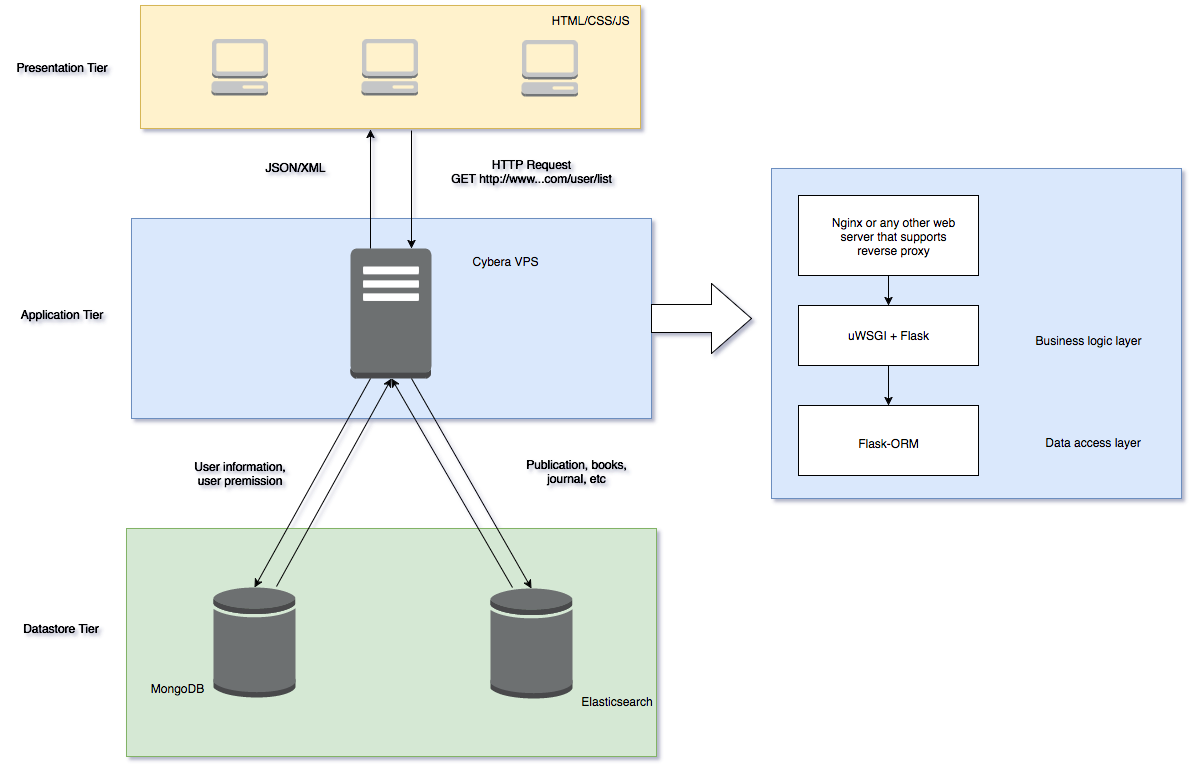

The diagram above was exported from draw.io. Its source (the exported page's mxGraphModel, read from the mxfile embedded in the PNG):
<mxGraphModel dx="1305" dy="799" grid="1" gridSize="10" guides="1" tooltips="1" connect="1" arrows="1" fold="1" page="1" pageScale="1" pageWidth="850" pageHeight="1100" background="#ffffff" math="0" shadow="0">
  <root>
    <mxCell id="0" />
    <mxCell id="1" parent="0" />
    <mxCell id="f253666bf50fb97-48" value="" style="whiteSpace=wrap;html=1;fillColor=#dae8fc;strokeColor=#6c8ebf;" vertex="1" parent="1">
      <mxGeometry x="790" y="230" width="410" height="330" as="geometry" />
    </mxCell>
    <mxCell id="f253666bf50fb97-38" value="" style="whiteSpace=wrap;html=1;" vertex="1" parent="1">
      <mxGeometry x="817" y="257" width="180" height="80" as="geometry" />
    </mxCell>
    <mxCell id="f253666bf50fb97-25" value="" style="whiteSpace=wrap;html=1;fillColor=#d5e8d4;strokeColor=#82b366;" vertex="1" parent="1">
      <mxGeometry x="145" y="590" width="530" height="228" as="geometry" />
    </mxCell>
    <mxCell id="f253666bf50fb97-13" value="" style="whiteSpace=wrap;html=1;fillColor=#dae8fc;strokeColor=#6c8ebf;" vertex="1" parent="1">
      <mxGeometry x="150" y="280" width="520" height="200" as="geometry" />
    </mxCell>
    <mxCell id="f253666bf50fb97-9" value="" style="whiteSpace=wrap;html=1;fillColor=#fff2cc;strokeColor=#d6b656;" vertex="1" parent="1">
      <mxGeometry x="159" y="67" width="500" height="123" as="geometry" />
    </mxCell>
    <mxCell id="f253666bf50fb97-4" value="" style="dashed=0;html=1;shape=mxgraph.aws2.non-service_specific.client;strokeColor=none;" vertex="1" parent="1">
      <mxGeometry x="230" y="100" width="57" height="57" as="geometry" />
    </mxCell>
    <mxCell id="f253666bf50fb97-5" value="" style="dashed=0;html=1;shape=mxgraph.aws2.non-service_specific.client;strokeColor=none;" vertex="1" parent="1">
      <mxGeometry x="380" y="100" width="57" height="57" as="geometry" />
    </mxCell>
    <mxCell id="f253666bf50fb97-7" value="" style="dashed=0;html=1;shape=mxgraph.aws2.non-service_specific.traditional_server;strokeColor=none;" vertex="1" parent="1">
      <mxGeometry x="369" y="310" width="81" height="130" as="geometry" />
    </mxCell>
    <mxCell id="f253666bf50fb97-8" value="Presentation&lt;span&gt;&amp;nbsp;Tier&lt;/span&gt;" style="text;html=1;strokeColor=none;fillColor=none;align=center;verticalAlign=middle;whiteSpace=wrap;" vertex="1" parent="1">
      <mxGeometry x="30" y="114" width="100" height="30" as="geometry" />
    </mxCell>
    <mxCell id="f253666bf50fb97-10" value="" style="dashed=0;html=1;shape=mxgraph.aws2.non-service_specific.client;strokeColor=none;" vertex="1" parent="1">
      <mxGeometry x="540" y="101" width="57" height="57" as="geometry" />
    </mxCell>
    <mxCell id="f253666bf50fb97-12" value="HTTP Request&lt;div&gt;GET http://www...com/user/list&lt;/div&gt;" style="text;html=1;strokeColor=none;fillColor=none;align=center;verticalAlign=middle;whiteSpace=wrap;" vertex="1" parent="1">
      <mxGeometry x="460" y="208" width="180" height="50" as="geometry" />
    </mxCell>
    <mxCell id="f253666bf50fb97-14" value="" style="endArrow=classic;html=1;strokeColor=#000000;entryX=0.459;entryY=1.006;entryPerimeter=0;exitX=0.25;exitY=0;exitPerimeter=0;" edge="1" parent="1" source="f253666bf50fb97-7" target="f253666bf50fb97-9">
      <mxGeometry width="50" height="50" relative="1" as="geometry">
        <mxPoint x="320" y="270" as="sourcePoint" />
        <mxPoint x="370" y="220" as="targetPoint" />
      </mxGeometry>
    </mxCell>
    <mxCell id="f253666bf50fb97-15" value="" style="endArrow=classic;html=1;strokeColor=#000000;entryX=0.75;entryY=0;entryPerimeter=0;" edge="1" parent="1" target="f253666bf50fb97-7">
      <mxGeometry width="50" height="50" relative="1" as="geometry">
        <mxPoint x="430" y="192" as="sourcePoint" />
        <mxPoint x="450" y="245" as="targetPoint" />
      </mxGeometry>
    </mxCell>
    <mxCell id="f253666bf50fb97-16" value="JSON/XML" style="text;html=1;strokeColor=none;fillColor=none;align=center;verticalAlign=middle;whiteSpace=wrap;" vertex="1" parent="1">
      <mxGeometry x="267" y="204" width="93" height="50" as="geometry" />
    </mxCell>
    <mxCell id="f253666bf50fb97-18" value="Cybera VPS" style="text;html=1;strokeColor=none;fillColor=none;align=center;verticalAlign=middle;whiteSpace=wrap;" vertex="1" parent="1">
      <mxGeometry x="479" y="310" width="90" height="25" as="geometry" />
    </mxCell>
    <mxCell id="f253666bf50fb97-20" value="Application Tier" style="text;html=1;strokeColor=none;fillColor=none;align=center;verticalAlign=middle;whiteSpace=wrap;" vertex="1" parent="1">
      <mxGeometry x="20" y="363" width="120" height="25" as="geometry" />
    </mxCell>
    <mxCell id="f253666bf50fb97-21" value="" style="dashed=0;html=1;shape=mxgraph.aws2.non-service_specific.generic_database;strokeColor=none;" vertex="1" parent="1">
      <mxGeometry x="232" y="649" width="82" height="110" as="geometry" />
    </mxCell>
    <mxCell id="f253666bf50fb97-24" value="" style="dashed=0;html=1;shape=mxgraph.aws2.non-service_specific.generic_database;strokeColor=none;" vertex="1" parent="1">
      <mxGeometry x="509" y="650" width="82" height="110" as="geometry" />
    </mxCell>
    <mxCell id="f253666bf50fb97-26" value="Datastore Tier" style="text;html=1;strokeColor=none;fillColor=none;align=center;verticalAlign=middle;whiteSpace=wrap;" vertex="1" parent="1">
      <mxGeometry x="35" y="680" width="90" height="20" as="geometry" />
    </mxCell>
    <mxCell id="f253666bf50fb97-27" value="MongoDB" style="text;html=1;strokeColor=none;fillColor=none;align=center;verticalAlign=middle;whiteSpace=wrap;" vertex="1" parent="1">
      <mxGeometry x="170" y="739" width="50" height="21" as="geometry" />
    </mxCell>
    <mxCell id="f253666bf50fb97-28" value="Elasticsearch" style="text;html=1;strokeColor=none;fillColor=none;align=center;verticalAlign=middle;whiteSpace=wrap;" vertex="1" parent="1">
      <mxGeometry x="600" y="753" width="70" height="20" as="geometry" />
    </mxCell>
    <mxCell id="f253666bf50fb97-29" value="HTML/CSS/JS" style="text;html=1;strokeColor=none;fillColor=none;align=center;verticalAlign=middle;whiteSpace=wrap;" vertex="1" parent="1">
      <mxGeometry x="569" y="63" width="80" height="37" as="geometry" />
    </mxCell>
    <mxCell id="f253666bf50fb97-30" value="" style="endArrow=classic;html=1;strokeColor=#000000;entryX=0.5;entryY=0;entryPerimeter=0;exitX=0.25;exitY=1;exitPerimeter=0;" edge="1" parent="1" source="f253666bf50fb97-7" target="f253666bf50fb97-21">
      <mxGeometry width="50" height="50" relative="1" as="geometry">
        <mxPoint x="287" y="540" as="sourcePoint" />
        <mxPoint x="337" y="490" as="targetPoint" />
      </mxGeometry>
    </mxCell>
    <mxCell id="f253666bf50fb97-31" value="" style="endArrow=classic;html=1;strokeColor=#000000;entryX=0.5;entryY=0;entryPerimeter=0;exitX=0.75;exitY=1;exitPerimeter=0;" edge="1" parent="1" source="f253666bf50fb97-7" target="f253666bf50fb97-24">
      <mxGeometry width="50" height="50" relative="1" as="geometry">
        <mxPoint x="420" y="550" as="sourcePoint" />
        <mxPoint x="470" y="500" as="targetPoint" />
      </mxGeometry>
    </mxCell>
    <mxCell id="f253666bf50fb97-32" value="User information, user premission" style="text;html=1;strokeColor=none;fillColor=none;align=center;verticalAlign=middle;whiteSpace=wrap;" vertex="1" parent="1">
      <mxGeometry x="206" y="510" width="105" height="50" as="geometry" />
    </mxCell>
    <mxCell id="f253666bf50fb97-33" value="Publication, books, journal, etc" style="text;html=1;strokeColor=none;fillColor=none;align=center;verticalAlign=middle;whiteSpace=wrap;" vertex="1" parent="1">
      <mxGeometry x="530" y="515" width="130" height="35" as="geometry" />
    </mxCell>
    <mxCell id="f253666bf50fb97-36" value="" style="html=1;shadow=0;dashed=0;align=center;verticalAlign=middle;shape=mxgraph.arrows2.arrow;dy=0.6;dx=40;notch=0;" vertex="1" parent="1">
      <mxGeometry x="670" y="345" width="100" height="70" as="geometry" />
    </mxCell>
    <mxCell id="f253666bf50fb97-37" value="Nginx or any other web server that supports reverse proxy" style="text;html=1;strokeColor=none;fillColor=none;align=center;verticalAlign=middle;whiteSpace=wrap;" vertex="1" parent="1">
      <mxGeometry x="847" y="274" width="130" height="47" as="geometry" />
    </mxCell>
    <mxCell id="f253666bf50fb97-40" value="uWSGI + Flask" style="whiteSpace=wrap;html=1;" vertex="1" parent="1">
      <mxGeometry x="817" y="367" width="180" height="60" as="geometry" />
    </mxCell>
    <mxCell id="f253666bf50fb97-41" value="" style="whiteSpace=wrap;html=1;" vertex="1" parent="1">
      <mxGeometry x="817" y="467" width="180" height="70" as="geometry" />
    </mxCell>
    <mxCell id="f253666bf50fb97-42" value="Flask-ORM" style="text;html=1;strokeColor=none;fillColor=none;align=center;verticalAlign=middle;whiteSpace=wrap;" vertex="1" parent="1">
      <mxGeometry x="857" y="490" width="100" height="30" as="geometry" />
    </mxCell>
    <mxCell id="f253666bf50fb97-43" value="" style="endArrow=classic;html=1;strokeColor=#000000;exitX=0.5;exitY=1;" edge="1" parent="1" source="f253666bf50fb97-40">
      <mxGeometry width="50" height="50" relative="1" as="geometry">
        <mxPoint x="907" y="437" as="sourcePoint" />
        <mxPoint x="907" y="467" as="targetPoint" />
      </mxGeometry>
    </mxCell>
    <mxCell id="f253666bf50fb97-44" value="" style="endArrow=classic;html=1;strokeColor=#000000;entryX=0.5;entryY=0;exitX=0.5;exitY=1;" edge="1" parent="1" source="f253666bf50fb97-38" target="f253666bf50fb97-40">
      <mxGeometry x="1027" y="207" width="50" height="50" as="geometry">
        <mxPoint x="1027" y="207" as="sourcePoint" />
        <mxPoint x="1027" y="267" as="targetPoint" />
      </mxGeometry>
    </mxCell>
    <mxCell id="f253666bf50fb97-46" value="Business logic layer" style="text;html=1;strokeColor=none;fillColor=none;align=center;verticalAlign=middle;whiteSpace=wrap;" vertex="1" parent="1">
      <mxGeometry x="1047" y="387" width="120" height="30" as="geometry" />
    </mxCell>
    <mxCell id="f253666bf50fb97-47" value="Data access layer" style="text;html=1;strokeColor=none;fillColor=none;align=center;verticalAlign=middle;whiteSpace=wrap;" vertex="1" parent="1">
      <mxGeometry x="1047" y="490" width="130" height="27" as="geometry" />
    </mxCell>
    <mxCell id="f253666bf50fb97-49" value="" style="endArrow=classic;html=1;strokeColor=#000000;entryX=0.5;entryY=1;entryPerimeter=0;exitX=0.765;exitY=-0.007;exitPerimeter=0;" edge="1" parent="1" source="f253666bf50fb97-21" target="f253666bf50fb97-7">
      <mxGeometry width="50" height="50" relative="1" as="geometry">
        <mxPoint x="350" y="600" as="sourcePoint" />
        <mxPoint x="400" y="550" as="targetPoint" />
      </mxGeometry>
    </mxCell>
    <mxCell id="f253666bf50fb97-50" value="" style="endArrow=classic;html=1;strokeColor=#000000;entryX=0.5;entryY=1;entryPerimeter=0;exitX=0.265;exitY=-0.007;exitPerimeter=0;" edge="1" parent="1" source="f253666bf50fb97-24" target="f253666bf50fb97-7">
      <mxGeometry width="50" height="50" relative="1" as="geometry">
        <mxPoint x="420" y="570" as="sourcePoint" />
        <mxPoint x="470" y="520" as="targetPoint" />
      </mxGeometry>
    </mxCell>
  </root>
</mxGraphModel>